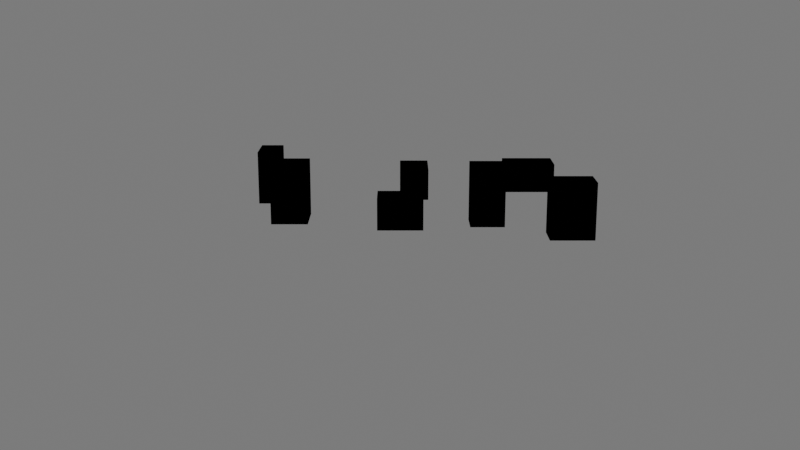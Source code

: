 # Source: polygon_extrude.blend  (saved by Blender 5.0.118; exported with 4.5.12 LTS)
import bpy
from mathutils import Matrix  # noqa: F401  (used for matrix-valued properties, if any)

bpy.ops.wm.read_factory_settings(use_empty=True)
scene = bpy.context.scene
scene.name = 'Scene'

# ---- materials (node trees are filled in below, after node groups)
mat_green_mat = bpy.data.materials.new('Green_mat')
mat_green_mat.line_color = (0.0, 1.0, 0.0, 1.0)
mat_red_glass = bpy.data.materials.new('Red_glass')
mat_red_glass.line_color = (1.0, 0.0, 0.0, 1.0)
mat_magenta_mat = bpy.data.materials.new('Magenta_mat')
mat_magenta_mat.line_color = (1.0, 0.0, 1.0, 1.0)
mat_blue_mat = bpy.data.materials.new('Blue_mat')
mat_blue_mat.line_color = (0.0, 0.0, 1.0, 1.0)
mat_cyan_mat = bpy.data.materials.new('Cyan_mat')
mat_cyan_mat.line_color = (0.0, 1.0, 1.0, 1.0)
mat_purple_mat = bpy.data.materials.new('Purple_mat')
mat_purple_mat.line_color = (0.5, 0.0, 0.5, 1.0)
mat_orange_mat = bpy.data.materials.new('Orange_mat')
mat_orange_mat.line_color = (1.0, 0.5, 0.0, 1.0)
mat_yellow_mat = bpy.data.materials.new('Yellow_mat')
mat_yellow_mat.line_color = (1.0, 1.0, 0.0, 1.0)

# ---- material node trees
mat_green_mat.use_nodes = True; mat_green_mat.node_tree.nodes.clear()
_N = mat_green_mat.node_tree.nodes; _L = mat_green_mat.node_tree.links
n0 = _N.new('ShaderNodeHoldout'); n0.name = 'Holdout'; n0.location = (0, 0)
n1 = _N.new('ShaderNodeOutputMaterial'); n1.name = 'Material Output'; n1.location = (0, 0)
_L.new(n0.outputs[0], n1.inputs[0])
n1.is_active_output = True
mat_red_glass.use_nodes = True; mat_red_glass.node_tree.nodes.clear()
_N = mat_red_glass.node_tree.nodes; _L = mat_red_glass.node_tree.links
n0 = _N.new('ShaderNodeHoldout'); n0.name = 'Holdout'; n0.location = (0, 0)
n1 = _N.new('ShaderNodeOutputMaterial'); n1.name = 'Material Output'; n1.location = (0, 0)
_L.new(n0.outputs[0], n1.inputs[0])
n1.is_active_output = True
mat_magenta_mat.use_nodes = True; mat_magenta_mat.node_tree.nodes.clear()
_N = mat_magenta_mat.node_tree.nodes; _L = mat_magenta_mat.node_tree.links
n0 = _N.new('ShaderNodeHoldout'); n0.name = 'Holdout'; n0.location = (0, 0)
n1 = _N.new('ShaderNodeOutputMaterial'); n1.name = 'Material Output'; n1.location = (0, 0)
_L.new(n0.outputs[0], n1.inputs[0])
n1.is_active_output = True
mat_blue_mat.use_nodes = True; mat_blue_mat.node_tree.nodes.clear()
_N = mat_blue_mat.node_tree.nodes; _L = mat_blue_mat.node_tree.links
n0 = _N.new('ShaderNodeHoldout'); n0.name = 'Holdout'; n0.location = (0, 0)
n1 = _N.new('ShaderNodeOutputMaterial'); n1.name = 'Material Output'; n1.location = (0, 0)
_L.new(n0.outputs[0], n1.inputs[0])
n1.is_active_output = True
mat_cyan_mat.use_nodes = True; mat_cyan_mat.node_tree.nodes.clear()
_N = mat_cyan_mat.node_tree.nodes; _L = mat_cyan_mat.node_tree.links
n0 = _N.new('ShaderNodeHoldout'); n0.name = 'Holdout'; n0.location = (0, 0)
n1 = _N.new('ShaderNodeOutputMaterial'); n1.name = 'Material Output'; n1.location = (0, 0)
_L.new(n0.outputs[0], n1.inputs[0])
n1.is_active_output = True
mat_purple_mat.use_nodes = True; mat_purple_mat.node_tree.nodes.clear()
_N = mat_purple_mat.node_tree.nodes; _L = mat_purple_mat.node_tree.links
n0 = _N.new('ShaderNodeHoldout'); n0.name = 'Holdout'; n0.location = (0, 0)
n1 = _N.new('ShaderNodeOutputMaterial'); n1.name = 'Material Output'; n1.location = (0, 0)
_L.new(n0.outputs[0], n1.inputs[0])
n1.is_active_output = True
mat_orange_mat.use_nodes = True; mat_orange_mat.node_tree.nodes.clear()
_N = mat_orange_mat.node_tree.nodes; _L = mat_orange_mat.node_tree.links
n0 = _N.new('ShaderNodeHoldout'); n0.name = 'Holdout'; n0.location = (0, 0)
n1 = _N.new('ShaderNodeOutputMaterial'); n1.name = 'Material Output'; n1.location = (0, 0)
_L.new(n0.outputs[0], n1.inputs[0])
n1.is_active_output = True
mat_yellow_mat.use_nodes = True; mat_yellow_mat.node_tree.nodes.clear()
_N = mat_yellow_mat.node_tree.nodes; _L = mat_yellow_mat.node_tree.links
n0 = _N.new('ShaderNodeHoldout'); n0.name = 'Holdout'; n0.location = (0, 0)
n1 = _N.new('ShaderNodeOutputMaterial'); n1.name = 'Material Output'; n1.location = (0, 0)
_L.new(n0.outputs[0], n1.inputs[0])
n1.is_active_output = True

# ---- world
world_world = bpy.data.worlds.new('World'); scene.world = world_world
world_world.use_nodes = True; world_world.node_tree.nodes.clear()
_N = world_world.node_tree.nodes; _L = world_world.node_tree.links
n0 = _N.new('ShaderNodeOutputWorld'); n0.name = 'World Output'; n0.location = (200, 100)
n1 = _N.new('ShaderNodeBackground'); n1.name = 'Background'; n1.location = (-200, 100)
n1.inputs[0].default_value = (0.2, 0.2, 0.2, 1.0)
_L.new(n1.outputs[0], n0.inputs[0])
n0.is_active_output = True
world_world.color = (0.05088, 0.05088, 0.05088)
world_world.sun_shadow_jitter_overblur = 0.0

# ---- cameras
cam_camera = bpy.data.cameras.new('Camera')

# ---- lights
light_keyl = bpy.data.lights.new('KeyL', 'AREA')
light_keyl.energy = 800.0
light_keyl.size = 12.0
light_riml = bpy.data.lights.new('RimL', 'AREA')
light_riml.energy = 500.0
light_riml.size = 10.0

# ---- meshes
me_cube = bpy.data.meshes.new('Cube')
me_cube.from_pydata([(-0.9549, -1.283, -1.401), (-0.9549, -1.283, 1.401), (-0.9549, 1.283, -1.401), (-0.9549, 1.283, 1.401), (0.9549, -1.283, -1.401), (0.9549, -1.283, 1.401), (0.9549, 1.283, -1.401), (0.9549, 1.283, 1.401)], [], [(0, 1, 3, 2), (2, 3, 7, 6), (6, 7, 5, 4), (4, 5, 1, 0), (2, 6, 4, 0), (7, 3, 1, 5)])
_uv = me_cube.uv_layers.new(name='UVMap')
_uv.uv.foreach_set('vector', [0.375, 0.0, 0.625, 0.0, 0.625, 0.25, 0.375, 0.25, 0.375, 0.25, 0.625, 0.25, 0.625, 0.5, 0.375, 0.5, 0.375, 0.5, 0.625, 0.5, 0.625, 0.75, 0.375, 0.75, 0.375, 0.75, 0.625, 0.75, 0.625, 1.0, 0.375, 1.0, 0.125, 0.5, 0.375, 0.5, 0.375, 0.75, 0.125, 0.75, 0.625, 0.5, 0.875, 0.5, 0.875, 0.75, 0.625, 0.75])
me_cube.materials.append(mat_green_mat)
me_cube.update()
me_cube_001 = bpy.data.meshes.new('Cube.001')
me_cube_001.from_pydata([(-0.6083, -0.8189, -0.5791), (-0.6083, -0.8189, 0.5791), (-0.6083, 0.8189, -0.5791), (-0.6083, 0.8189, 0.5791), (0.6083, -0.8189, -0.5791), (0.6083, -0.8189, 0.5791), (0.6083, 0.8189, -0.5791), (0.6083, 0.8189, 0.5791), (-0.5217, -0.7323, -0.4925), (-0.5217, -0.7323, 0.4925), (-0.5217, 0.7323, -0.4925), (-0.5217, 0.7323, 0.4925), (0.5217, -0.7323, -0.4925), (0.5217, -0.7323, 0.4925), (0.5217, 0.7323, -0.4925), (0.5217, 0.7323, 0.4925)], [], [(0, 1, 3, 2), (2, 3, 7, 6), (6, 7, 5, 4), (4, 5, 1, 0), (2, 6, 4, 0), (7, 3, 1, 5), (8, 10, 11, 9), (10, 14, 15, 11), (14, 12, 13, 15), (12, 8, 9, 13), (10, 8, 12, 14), (15, 13, 9, 11)])
_uv = me_cube_001.uv_layers.new(name='UVMap')
_uv.uv.foreach_set('vector', [0.375, 0.0, 0.625, 0.0, 0.625, 0.25, 0.375, 0.25, 0.375, 0.25, 0.625, 0.25, 0.625, 0.5, 0.375, 0.5, 0.375, 0.5, 0.625, 0.5, 0.625, 0.75, 0.375, 0.75, 0.375, 0.75, 0.625, 0.75, 0.625, 1.0, 0.375, 1.0, 0.125, 0.5, 0.375, 0.5, 0.375, 0.75, 0.125, 0.75, 0.625, 0.5, 0.875, 0.5, 0.875, 0.75, 0.625, 0.75, 0.375, 0.0, 0.375, 0.25, 0.625, 0.25, 0.625, 0.0, 0.375, 0.25, 0.375, 0.5, 0.625, 0.5, 0.625, 0.25, 0.375, 0.5, 0.375, 0.75, 0.625, 0.75, 0.625, 0.5, 0.375, 0.75, 0.375, 1.0, 0.625, 1.0, 0.625, 0.75, 0.125, 0.5, 0.125, 0.75, 0.375, 0.75, 0.375, 0.5, 0.625, 0.5, 0.625, 0.75, 0.875, 0.75, 0.875, 0.5])
me_cube_001.materials.append(mat_red_glass)
me_cube_001.update()
me_cube_002 = bpy.data.meshes.new('Cube.002')
me_cube_002.from_pydata([(-0.649, -0.9965, -0.5666), (-0.649, -0.9965, 0.5666), (-0.649, 0.9965, -0.5666), (-0.649, 0.9965, 0.5666), (0.649, -0.9965, -0.5666), (0.649, -0.9965, 0.5666), (0.649, 0.9965, -0.5666), (0.649, 0.9965, 0.5666)], [], [(0, 1, 3, 2), (2, 3, 7, 6), (6, 7, 5, 4), (4, 5, 1, 0), (2, 6, 4, 0), (7, 3, 1, 5)])
_uv = me_cube_002.uv_layers.new(name='UVMap')
_uv.uv.foreach_set('vector', [0.375, 0.0, 0.625, 0.0, 0.625, 0.25, 0.375, 0.25, 0.375, 0.25, 0.625, 0.25, 0.625, 0.5, 0.375, 0.5, 0.375, 0.5, 0.625, 0.5, 0.625, 0.75, 0.375, 0.75, 0.375, 0.75, 0.625, 0.75, 0.625, 1.0, 0.375, 1.0, 0.125, 0.5, 0.375, 0.5, 0.375, 0.75, 0.125, 0.75, 0.625, 0.5, 0.875, 0.5, 0.875, 0.75, 0.625, 0.75])
me_cube_002.materials.append(mat_magenta_mat)
me_cube_002.update()
me_cube_003 = bpy.data.meshes.new('Cube.003')
me_cube_003.from_pydata([(-0.7362, -0.4234, -1.007), (-0.7362, -0.4234, 1.007), (-0.7362, 0.4234, -1.007), (-0.7362, 0.4234, 1.007), (0.7362, -0.4234, -1.007), (0.7362, -0.4234, 1.007), (0.7362, 0.4234, -1.007), (0.7362, 0.4234, 1.007)], [], [(0, 1, 3, 2), (2, 3, 7, 6), (6, 7, 5, 4), (4, 5, 1, 0), (2, 6, 4, 0), (7, 3, 1, 5)])
_uv = me_cube_003.uv_layers.new(name='UVMap')
_uv.uv.foreach_set('vector', [0.375, 0.0, 0.625, 0.0, 0.625, 0.25, 0.375, 0.25, 0.375, 0.25, 0.625, 0.25, 0.625, 0.5, 0.375, 0.5, 0.375, 0.5, 0.625, 0.5, 0.625, 0.75, 0.375, 0.75, 0.375, 0.75, 0.625, 0.75, 0.625, 1.0, 0.375, 1.0, 0.125, 0.5, 0.375, 0.5, 0.375, 0.75, 0.125, 0.75, 0.625, 0.5, 0.875, 0.5, 0.875, 0.75, 0.625, 0.75])
me_cube_003.materials.append(mat_blue_mat)
me_cube_003.update()
me_cube_004 = bpy.data.meshes.new('Cube.004')
me_cube_004.from_pydata([(-0.5371, -0.7787, -1.01), (-0.5371, -0.7787, 1.01), (-0.5371, 0.7787, -1.01), (-0.5371, 0.7787, 1.01), (0.5371, -0.7787, -1.01), (0.5371, -0.7787, 1.01), (0.5371, 0.7787, -1.01), (0.5371, 0.7787, 1.01)], [], [(0, 1, 3, 2), (2, 3, 7, 6), (6, 7, 5, 4), (4, 5, 1, 0), (2, 6, 4, 0), (7, 3, 1, 5)])
_uv = me_cube_004.uv_layers.new(name='UVMap')
_uv.uv.foreach_set('vector', [0.375, 0.0, 0.625, 0.0, 0.625, 0.25, 0.375, 0.25, 0.375, 0.25, 0.625, 0.25, 0.625, 0.5, 0.375, 0.5, 0.375, 0.5, 0.625, 0.5, 0.625, 0.75, 0.375, 0.75, 0.375, 0.75, 0.625, 0.75, 0.625, 1.0, 0.375, 1.0, 0.125, 0.5, 0.375, 0.5, 0.375, 0.75, 0.125, 0.75, 0.625, 0.5, 0.875, 0.5, 0.875, 0.75, 0.625, 0.75])
me_cube_004.materials.append(mat_cyan_mat)
me_cube_004.update()
me_cube_005 = bpy.data.meshes.new('Cube.005')
me_cube_005.from_pydata([(-0.5451, -0.6177, -1.094), (-0.5451, -0.6177, 1.094), (-0.5451, 0.6177, -1.094), (-0.5451, 0.6177, 1.094), (0.5451, -0.6177, -1.094), (0.5451, -0.6177, 1.094), (0.5451, 0.6177, -1.094), (0.5451, 0.6177, 1.094)], [], [(0, 1, 3, 2), (2, 3, 7, 6), (6, 7, 5, 4), (4, 5, 1, 0), (2, 6, 4, 0), (7, 3, 1, 5)])
_uv = me_cube_005.uv_layers.new(name='UVMap')
_uv.uv.foreach_set('vector', [0.375, 0.0, 0.625, 0.0, 0.625, 0.25, 0.375, 0.25, 0.375, 0.25, 0.625, 0.25, 0.625, 0.5, 0.375, 0.5, 0.375, 0.5, 0.625, 0.5, 0.625, 0.75, 0.375, 0.75, 0.375, 0.75, 0.625, 0.75, 0.625, 1.0, 0.375, 1.0, 0.125, 0.5, 0.375, 0.5, 0.375, 0.75, 0.125, 0.75, 0.625, 0.5, 0.875, 0.5, 0.875, 0.75, 0.625, 0.75])
me_cube_005.materials.append(mat_purple_mat)
me_cube_005.update()
me_cube_006 = bpy.data.meshes.new('Cube.006')
me_cube_006.from_pydata([(-0.9252, -0.5539, -0.5968), (-0.9252, -0.5539, 0.5968), (-0.9252, 0.5539, -0.5968), (-0.9252, 0.5539, 0.5968), (0.9252, -0.5539, -0.5968), (0.9252, -0.5539, 0.5968), (0.9252, 0.5539, -0.5968), (0.9252, 0.5539, 0.5968)], [], [(0, 1, 3, 2), (2, 3, 7, 6), (6, 7, 5, 4), (4, 5, 1, 0), (2, 6, 4, 0), (7, 3, 1, 5)])
_uv = me_cube_006.uv_layers.new(name='UVMap')
_uv.uv.foreach_set('vector', [0.375, 0.0, 0.625, 0.0, 0.625, 0.25, 0.375, 0.25, 0.375, 0.25, 0.625, 0.25, 0.625, 0.5, 0.375, 0.5, 0.375, 0.5, 0.625, 0.5, 0.625, 0.75, 0.375, 0.75, 0.375, 0.75, 0.625, 0.75, 0.625, 1.0, 0.375, 1.0, 0.125, 0.5, 0.375, 0.5, 0.375, 0.75, 0.125, 0.75, 0.625, 0.5, 0.875, 0.5, 0.875, 0.75, 0.625, 0.75])
me_cube_006.materials.append(mat_orange_mat)
me_cube_006.update()
me_cube_007 = bpy.data.meshes.new('Cube.007')
me_cube_007.from_pydata([(-0.7742, -0.6621, -1.053), (-0.7742, -0.6621, 1.053), (-0.7742, 0.6621, -1.053), (-0.7742, 0.6621, 1.053), (0.7742, -0.6621, -1.053), (0.7742, -0.6621, 1.053), (0.7742, 0.6621, -1.053), (0.7742, 0.6621, 1.053)], [], [(0, 1, 3, 2), (2, 3, 7, 6), (6, 7, 5, 4), (4, 5, 1, 0), (2, 6, 4, 0), (7, 3, 1, 5)])
_uv = me_cube_007.uv_layers.new(name='UVMap')
_uv.uv.foreach_set('vector', [0.375, 0.0, 0.625, 0.0, 0.625, 0.25, 0.375, 0.25, 0.375, 0.25, 0.625, 0.25, 0.625, 0.5, 0.375, 0.5, 0.375, 0.5, 0.625, 0.5, 0.625, 0.75, 0.375, 0.75, 0.375, 0.75, 0.625, 0.75, 0.625, 1.0, 0.375, 1.0, 0.125, 0.5, 0.375, 0.5, 0.375, 0.75, 0.125, 0.75, 0.625, 0.5, 0.875, 0.5, 0.875, 0.75, 0.625, 0.75])
me_cube_007.materials.append(mat_yellow_mat)
me_cube_007.update()

# ---- objects
ob_cube = bpy.data.objects.new('Cube', me_cube)
ob_cube_001 = bpy.data.objects.new('Cube.001', me_cube_001)
ob_cube_002 = bpy.data.objects.new('Cube.002', me_cube_002)
ob_cube_003 = bpy.data.objects.new('Cube.003', me_cube_003)
ob_cube_004 = bpy.data.objects.new('Cube.004', me_cube_004)
ob_cube_005 = bpy.data.objects.new('Cube.005', me_cube_005)
ob_cube_006 = bpy.data.objects.new('Cube.006', me_cube_006)
ob_cube_007 = bpy.data.objects.new('Cube.007', me_cube_007)
ob_camera = bpy.data.objects.new('Camera', cam_camera)
ob_keyl = bpy.data.objects.new('KeyL', light_keyl)
ob_riml = bpy.data.objects.new('RimL', light_riml)

# ---- transforms, parenting, visibility, modifiers, constraints
ob_cube.location = (0.02191, -0.1528, 0.7679)
ob_cube.scale = (0.1912, 0.1912, 0.1912)
ob_cube_001.location = (0.0, 0.0, 0.5358)
ob_cube_002.location = (-5.786, 5.202, 0.5666)
ob_cube_003.location = (-3.946, -5.044, 1.007)
ob_cube_004.location = (1.537, 5.898, 1.01)
ob_cube_005.location = (-0.223, 3.12, 1.094)
ob_cube_006.location = (-4.735, 0.5478, 0.5968)
ob_cube_007.location = (-0.8528, -3.996, 1.053)
ob_camera.location = (38.64, 0.0, 10.35)
ob_camera.rotation_euler = (1.309, 3.344e-08, 1.571)
ob_keyl.location = (15.0, -15.0, 20.0)
ob_keyl.rotation_euler = (0.8148, -7.232e-08, 0.7854)
ob_riml.location = (0.0, 20.0, 15.0)
ob_riml.rotation_euler = (0.9273, 6.994e-08, 3.142)

# ---- collection membership
scene.collection.objects.link(ob_cube)
scene.collection.objects.link(ob_cube_001)
scene.collection.objects.link(ob_cube_002)
scene.collection.objects.link(ob_cube_003)
scene.collection.objects.link(ob_cube_004)
scene.collection.objects.link(ob_cube_005)
scene.collection.objects.link(ob_cube_006)
scene.collection.objects.link(ob_cube_007)
scene.collection.objects.link(ob_camera)
scene.collection.objects.link(ob_keyl)
scene.collection.objects.link(ob_riml)

# ---- scene / render settings (as saved in the file)
scene.camera = ob_camera
scene.frame_start = 1; scene.frame_end = 250; scene.frame_set(1)
scene.render.engine = 'CYCLES'
scene.render.use_freestyle = True
scene.render.bake_bias = 0.0
scene.render.bake_samples = 0
scene.cycles.samples = 256
scene.cycles.sampling_pattern = 'TABULATED_SOBOL'
scene.eevee.use_volume_custom_range = False
bpy.context.view_layer.update()
